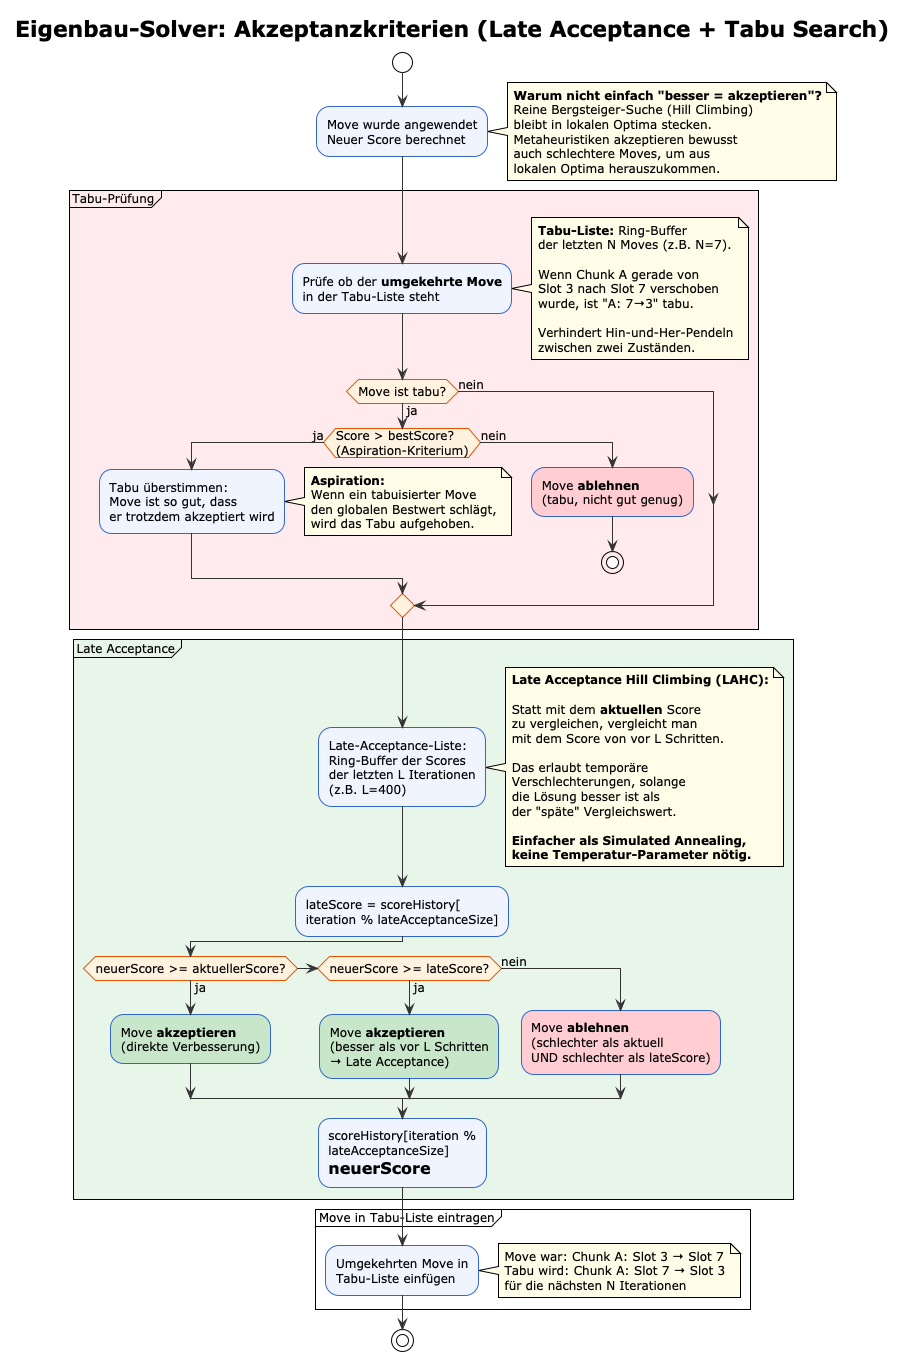

The diagram above was rendered by PlantUML. Its source (embedded in the PNG):
@startuml
!theme plain
title Eigenbau-Solver: Akzeptanzkriterien (Late Acceptance + Tabu Search)

skinparam backgroundColor white
skinparam activityBackgroundColor #F0F4FF
skinparam activityBorderColor #3366CC
skinparam activityDiamondBackgroundColor #FFF3E0
skinparam activityDiamondBorderColor #E65100
skinparam noteBackgroundColor #FFFDE7
skinparam arrowColor #333333
skinparam defaultFontSize 12

start

:Move wurde angewendet\nNeuer Score berechnet;

note right
  **Warum nicht einfach "besser = akzeptieren"?**
  Reine Bergsteiger-Suche (Hill Climbing)
  bleibt in lokalen Optima stecken.
  Metaheuristiken akzeptieren bewusst
  auch schlechtere Moves, um aus
  lokalen Optima herauszukommen.
end note

partition "Tabu-Prüfung" #FFEBEE {

  :Prüfe ob der **umgekehrte Move**\nin der Tabu-Liste steht;

  note right
    **Tabu-Liste:** Ring-Buffer
    der letzten N Moves (z.B. N=7).

    Wenn Chunk A gerade von
    Slot 3 nach Slot 7 verschoben
    wurde, ist "A: 7→3" tabu.

    Verhindert Hin-und-Her-Pendeln
    zwischen zwei Zuständen.
  end note

  if (Move ist tabu?) then (ja)
    if (Score > bestScore?\n(Aspiration-Kriterium)) then (ja)
      :Tabu überstimmen:\nMove ist so gut, dass\ner trotzdem akzeptiert wird;
      note right
        **Aspiration:**
        Wenn ein tabuisierter Move
        den globalen Bestwert schlägt,
        wird das Tabu aufgehoben.
      end note
    else (nein)
      #FFCDD2:Move **ablehnen**\n(tabu, nicht gut genug);
      stop
    endif
  else (nein)
  endif
}

partition "Late Acceptance" #E8F5E9 {

  :Late-Acceptance-Liste:\nRing-Buffer der Scores\nder letzten L Iterationen\n(z.B. L=400);

  note right
    **Late Acceptance Hill Climbing (LAHC):**

    Statt mit dem **aktuellen** Score
    zu vergleichen, vergleicht man
    mit dem Score von vor L Schritten.

    Das erlaubt temporäre
    Verschlechterungen, solange
    die Lösung besser ist als
    der "späte" Vergleichswert.

    **Einfacher als Simulated Annealing,**
    **keine Temperatur-Parameter nötig.**
  end note

  :lateScore = scoreHistory[\niteration % lateAcceptanceSize];

  if (neuerScore >= aktuellerScore?) then (ja)
    #C8E6C9:Move **akzeptieren**\n(direkte Verbesserung);
  else if (neuerScore >= lateScore?) then (ja)
    #C8E6C9:Move **akzeptieren**\n(besser als vor L Schritten\n→ Late Acceptance);
  else (nein)
    #FFCDD2:Move **ablehnen**\n(schlechter als aktuell\nUND schlechter als lateScore);
  endif

  :scoreHistory[iteration %\nlateAcceptanceSize]\n= neuerScore;
}

partition "Move in Tabu-Liste eintragen" {
  :Umgekehrten Move in\nTabu-Liste einfügen;

  note right
    Move war: Chunk A: Slot 3 → Slot 7
    Tabu wird: Chunk A: Slot 7 → Slot 3
    für die nächsten N Iterationen
  end note
}

stop

@enduml